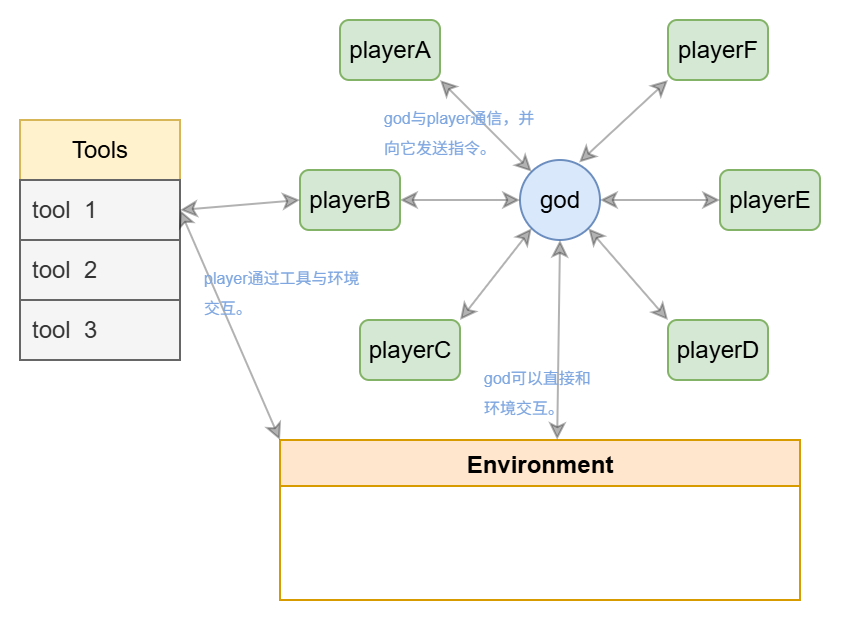

The diagram above was exported from draw.io. Its source (the exported page's mxGraphModel, read from the mxfile embedded in the PNG):
<mxGraphModel dx="595" dy="358" grid="1" gridSize="10" guides="1" tooltips="1" connect="1" arrows="1" fold="1" page="1" pageScale="1" pageWidth="827" pageHeight="1169" math="0" shadow="0">
  <root>
    <mxCell id="0" />
    <mxCell id="1" parent="0" />
    <mxCell id="xoSr4919oxXIr6XKV0FO-1" value="god" style="ellipse;whiteSpace=wrap;html=1;aspect=fixed;fillColor=#dae8fc;strokeColor=#6c8ebf;" vertex="1" parent="1">
      <mxGeometry x="340" y="180" width="40" height="40" as="geometry" />
    </mxCell>
    <mxCell id="xoSr4919oxXIr6XKV0FO-3" value="playerA" style="rounded=1;whiteSpace=wrap;html=1;fillColor=#d5e8d4;strokeColor=#82b366;" vertex="1" parent="1">
      <mxGeometry x="250" y="110" width="50" height="30" as="geometry" />
    </mxCell>
    <mxCell id="xoSr4919oxXIr6XKV0FO-5" value="playerC" style="rounded=1;whiteSpace=wrap;html=1;fillColor=#d5e8d4;strokeColor=#82b366;" vertex="1" parent="1">
      <mxGeometry x="260" y="260" width="50" height="30" as="geometry" />
    </mxCell>
    <mxCell id="xoSr4919oxXIr6XKV0FO-6" value="playerD" style="rounded=1;whiteSpace=wrap;html=1;fillColor=#d5e8d4;strokeColor=#82b366;" vertex="1" parent="1">
      <mxGeometry x="414" y="260" width="50" height="30" as="geometry" />
    </mxCell>
    <mxCell id="xoSr4919oxXIr6XKV0FO-7" value="playerE" style="rounded=1;whiteSpace=wrap;html=1;fillColor=#d5e8d4;strokeColor=#82b366;" vertex="1" parent="1">
      <mxGeometry x="440" y="185" width="50" height="30" as="geometry" />
    </mxCell>
    <mxCell id="xoSr4919oxXIr6XKV0FO-8" value="playerF" style="rounded=1;whiteSpace=wrap;html=1;fillColor=#d5e8d4;strokeColor=#82b366;" vertex="1" parent="1">
      <mxGeometry x="414" y="110" width="50" height="30" as="geometry" />
    </mxCell>
    <mxCell id="xoSr4919oxXIr6XKV0FO-9" value="" style="endArrow=classic;startArrow=classic;html=1;rounded=0;exitX=1;exitY=1;exitDx=0;exitDy=0;opacity=30;" edge="1" parent="1" source="xoSr4919oxXIr6XKV0FO-3" target="xoSr4919oxXIr6XKV0FO-1">
      <mxGeometry width="50" height="50" relative="1" as="geometry">
        <mxPoint x="300" y="190" as="sourcePoint" />
        <mxPoint x="330" y="180" as="targetPoint" />
      </mxGeometry>
    </mxCell>
    <mxCell id="xoSr4919oxXIr6XKV0FO-10" value="" style="endArrow=classic;startArrow=classic;html=1;rounded=0;exitX=1;exitY=0.5;exitDx=0;exitDy=0;entryX=0;entryY=0.5;entryDx=0;entryDy=0;textOpacity=50;opacity=30;" edge="1" parent="1" source="xoSr4919oxXIr6XKV0FO-4" target="xoSr4919oxXIr6XKV0FO-1">
      <mxGeometry width="50" height="50" relative="1" as="geometry">
        <mxPoint x="250" y="199.71" as="sourcePoint" />
        <mxPoint x="336.19999999999993" y="200.10999999999999" as="targetPoint" />
      </mxGeometry>
    </mxCell>
    <mxCell id="xoSr4919oxXIr6XKV0FO-11" value="" style="endArrow=classic;startArrow=classic;html=1;rounded=0;entryX=0;entryY=1;entryDx=0;entryDy=0;exitX=1;exitY=0;exitDx=0;exitDy=0;textOpacity=50;opacity=30;" edge="1" parent="1" source="xoSr4919oxXIr6XKV0FO-5" target="xoSr4919oxXIr6XKV0FO-1">
      <mxGeometry width="50" height="50" relative="1" as="geometry">
        <mxPoint x="320" y="280" as="sourcePoint" />
        <mxPoint x="370" y="230" as="targetPoint" />
      </mxGeometry>
    </mxCell>
    <mxCell id="xoSr4919oxXIr6XKV0FO-12" value="" style="endArrow=classic;startArrow=classic;html=1;rounded=0;entryX=0;entryY=0;entryDx=0;entryDy=0;exitX=1;exitY=1;exitDx=0;exitDy=0;textOpacity=50;opacity=30;" edge="1" parent="1" source="xoSr4919oxXIr6XKV0FO-1" target="xoSr4919oxXIr6XKV0FO-6">
      <mxGeometry width="50" height="50" relative="1" as="geometry">
        <mxPoint x="350" y="280" as="sourcePoint" />
        <mxPoint x="400" y="230" as="targetPoint" />
      </mxGeometry>
    </mxCell>
    <mxCell id="xoSr4919oxXIr6XKV0FO-13" value="" style="endArrow=classic;startArrow=classic;html=1;rounded=0;exitX=1;exitY=0.5;exitDx=0;exitDy=0;entryX=0;entryY=0.5;entryDx=0;entryDy=0;textOpacity=50;opacity=30;" edge="1" parent="1" source="xoSr4919oxXIr6XKV0FO-1" target="xoSr4919oxXIr6XKV0FO-7">
      <mxGeometry width="50" height="50" relative="1" as="geometry">
        <mxPoint x="410" y="240" as="sourcePoint" />
        <mxPoint x="460" y="190" as="targetPoint" />
      </mxGeometry>
    </mxCell>
    <mxCell id="xoSr4919oxXIr6XKV0FO-14" value="" style="endArrow=classic;startArrow=classic;html=1;rounded=0;exitX=0.739;exitY=0.03;exitDx=0;exitDy=0;exitPerimeter=0;entryX=0;entryY=1;entryDx=0;entryDy=0;textOpacity=50;opacity=30;" edge="1" parent="1" source="xoSr4919oxXIr6XKV0FO-1" target="xoSr4919oxXIr6XKV0FO-8">
      <mxGeometry width="50" height="50" relative="1" as="geometry">
        <mxPoint x="360" y="170" as="sourcePoint" />
        <mxPoint x="410" y="120" as="targetPoint" />
      </mxGeometry>
    </mxCell>
    <mxCell id="xoSr4919oxXIr6XKV0FO-15" value="" style="endArrow=classic;startArrow=classic;html=1;rounded=0;exitX=1;exitY=0.5;exitDx=0;exitDy=0;entryX=0;entryY=0.5;entryDx=0;entryDy=0;" edge="1" parent="1" target="xoSr4919oxXIr6XKV0FO-4">
      <mxGeometry width="50" height="50" relative="1" as="geometry">
        <mxPoint x="250" y="199.71" as="sourcePoint" />
        <mxPoint x="340" y="200" as="targetPoint" />
      </mxGeometry>
    </mxCell>
    <mxCell id="xoSr4919oxXIr6XKV0FO-4" value="playerB" style="rounded=1;whiteSpace=wrap;html=1;fillColor=#d5e8d4;strokeColor=#82b366;" vertex="1" parent="1">
      <mxGeometry x="230" y="185" width="50" height="30" as="geometry" />
    </mxCell>
    <mxCell id="xoSr4919oxXIr6XKV0FO-19" value="Environment" style="swimlane;fillColor=#ffe6cc;strokeColor=#d79b00;" vertex="1" parent="1">
      <mxGeometry x="220" y="320" width="260" height="80" as="geometry">
        <mxRectangle x="260" y="320" width="110" height="30" as="alternateBounds" />
      </mxGeometry>
    </mxCell>
    <mxCell id="xoSr4919oxXIr6XKV0FO-20" value="" style="endArrow=classic;startArrow=classic;html=1;rounded=0;entryX=0.5;entryY=1;entryDx=0;entryDy=0;exitX=0.533;exitY=-0.001;exitDx=0;exitDy=0;exitPerimeter=0;textOpacity=50;opacity=30;" edge="1" parent="1" source="xoSr4919oxXIr6XKV0FO-19" target="xoSr4919oxXIr6XKV0FO-1">
      <mxGeometry width="50" height="50" relative="1" as="geometry">
        <mxPoint x="314" y="319" as="sourcePoint" />
        <mxPoint x="380" y="260" as="targetPoint" />
      </mxGeometry>
    </mxCell>
    <mxCell id="xoSr4919oxXIr6XKV0FO-25" value="Tools" style="swimlane;fontStyle=0;childLayout=stackLayout;horizontal=1;startSize=30;horizontalStack=0;resizeParent=1;resizeParentMax=0;resizeLast=0;collapsible=1;marginBottom=0;whiteSpace=wrap;html=1;fillColor=#fff2cc;strokeColor=#d6b656;" vertex="1" parent="1">
      <mxGeometry x="90" y="160" width="80" height="120" as="geometry" />
    </mxCell>
    <mxCell id="xoSr4919oxXIr6XKV0FO-26" value="tool&amp;nbsp; 1" style="text;strokeColor=#666666;fillColor=#f5f5f5;align=left;verticalAlign=middle;spacingLeft=4;spacingRight=4;overflow=hidden;points=[[0,0.5],[1,0.5]];portConstraint=eastwest;rotatable=0;whiteSpace=wrap;html=1;fontColor=#333333;" vertex="1" parent="xoSr4919oxXIr6XKV0FO-25">
      <mxGeometry y="30" width="80" height="30" as="geometry" />
    </mxCell>
    <mxCell id="xoSr4919oxXIr6XKV0FO-27" value="tool&amp;nbsp; 2" style="text;strokeColor=#666666;fillColor=#f5f5f5;align=left;verticalAlign=middle;spacingLeft=4;spacingRight=4;overflow=hidden;points=[[0,0.5],[1,0.5]];portConstraint=eastwest;rotatable=0;whiteSpace=wrap;html=1;fontColor=#333333;" vertex="1" parent="xoSr4919oxXIr6XKV0FO-25">
      <mxGeometry y="60" width="80" height="30" as="geometry" />
    </mxCell>
    <mxCell id="xoSr4919oxXIr6XKV0FO-28" value="tool&amp;nbsp; 3" style="text;strokeColor=#666666;fillColor=#f5f5f5;align=left;verticalAlign=middle;spacingLeft=4;spacingRight=4;overflow=hidden;points=[[0,0.5],[1,0.5]];portConstraint=eastwest;rotatable=0;whiteSpace=wrap;html=1;fontColor=#333333;" vertex="1" parent="xoSr4919oxXIr6XKV0FO-25">
      <mxGeometry y="90" width="80" height="30" as="geometry" />
    </mxCell>
    <mxCell id="xoSr4919oxXIr6XKV0FO-30" value="" style="endArrow=classic;startArrow=classic;html=1;rounded=0;entryX=0;entryY=0.5;entryDx=0;entryDy=0;exitX=1;exitY=0.5;exitDx=0;exitDy=0;textOpacity=50;opacity=30;" edge="1" parent="1" source="xoSr4919oxXIr6XKV0FO-26" target="xoSr4919oxXIr6XKV0FO-4">
      <mxGeometry width="50" height="50" relative="1" as="geometry">
        <mxPoint x="150" y="220" as="sourcePoint" />
        <mxPoint x="220" y="150" as="targetPoint" />
      </mxGeometry>
    </mxCell>
    <mxCell id="xoSr4919oxXIr6XKV0FO-31" value="" style="endArrow=classic;startArrow=classic;html=1;rounded=0;entryX=1;entryY=0.5;entryDx=0;entryDy=0;exitX=0;exitY=0;exitDx=0;exitDy=0;textOpacity=50;opacity=30;" edge="1" parent="1" source="xoSr4919oxXIr6XKV0FO-19" target="xoSr4919oxXIr6XKV0FO-26">
      <mxGeometry width="50" height="50" relative="1" as="geometry">
        <mxPoint x="150" y="300" as="sourcePoint" />
        <mxPoint x="200" y="250" as="targetPoint" />
      </mxGeometry>
    </mxCell>
    <mxCell id="xoSr4919oxXIr6XKV0FO-34" value="&lt;font style=&quot;font-size: 8px;&quot;&gt;god与player通信，并向它发送指令。&lt;/font&gt;" style="text;html=1;whiteSpace=wrap;strokeColor=none;fillColor=none;align=left;verticalAlign=middle;rounded=0;fontColor=#7EA6E0;" vertex="1" parent="1">
      <mxGeometry x="270" y="150" width="80" height="30" as="geometry" />
    </mxCell>
    <mxCell id="xoSr4919oxXIr6XKV0FO-35" value="&lt;font style=&quot;font-size: 8px;&quot;&gt;god可以直接和环境交互。&lt;/font&gt;" style="text;html=1;whiteSpace=wrap;strokeColor=none;fillColor=none;align=left;verticalAlign=middle;rounded=0;fontColor=#7EA6E0;" vertex="1" parent="1">
      <mxGeometry x="320" y="280" width="60" height="30" as="geometry" />
    </mxCell>
    <mxCell id="xoSr4919oxXIr6XKV0FO-37" value="&lt;font style=&quot;font-size: 8px;&quot;&gt;player通过工具与环境交互。&lt;/font&gt;" style="text;html=1;whiteSpace=wrap;strokeColor=none;fillColor=none;align=left;verticalAlign=middle;rounded=0;fontColor=#7EA6E0;" vertex="1" parent="1">
      <mxGeometry x="180" y="230" width="80" height="30" as="geometry" />
    </mxCell>
  </root>
</mxGraphModel>